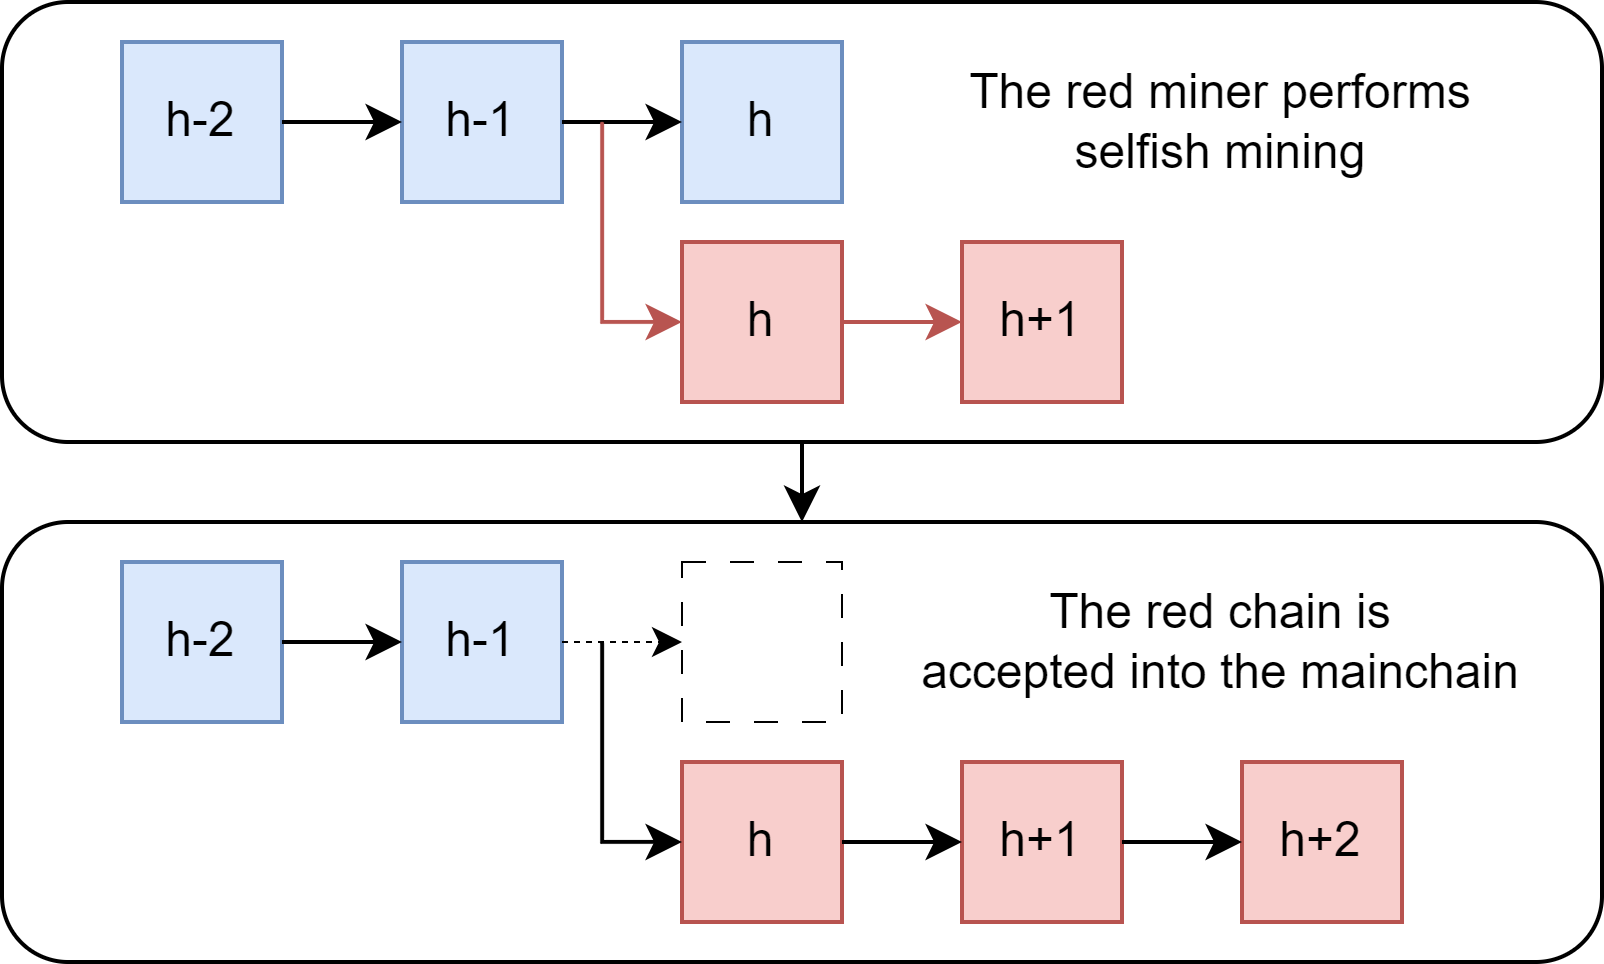

The diagram above was exported from draw.io. Its source (the exported page's mxGraphModel, read from the mxfile embedded in the PNG):
<mxGraphModel dx="772" dy="390" grid="1" gridSize="10" guides="1" tooltips="1" connect="1" arrows="1" fold="1" page="1" pageScale="1" pageWidth="827" pageHeight="1169" math="0" shadow="0">
  <root>
    <mxCell id="0" />
    <mxCell id="1" parent="0" />
    <mxCell id="9yjAVc64fA06_Kts8jaI-1" value="" style="rounded=1;whiteSpace=wrap;html=1;" parent="1" vertex="1">
      <mxGeometry x="40" y="120" width="400" height="110" as="geometry" />
    </mxCell>
    <mxCell id="9yjAVc64fA06_Kts8jaI-2" value="h-2" style="whiteSpace=wrap;html=1;aspect=fixed;fillColor=#dae8fc;strokeColor=#6c8ebf;" parent="1" vertex="1">
      <mxGeometry x="70" y="130" width="40" height="40" as="geometry" />
    </mxCell>
    <mxCell id="9yjAVc64fA06_Kts8jaI-3" value="h-1" style="whiteSpace=wrap;html=1;aspect=fixed;fillColor=#dae8fc;strokeColor=#6c8ebf;" parent="1" vertex="1">
      <mxGeometry x="140" y="130" width="40" height="40" as="geometry" />
    </mxCell>
    <mxCell id="9yjAVc64fA06_Kts8jaI-4" value="h" style="whiteSpace=wrap;html=1;aspect=fixed;fillColor=#dae8fc;strokeColor=#6c8ebf;" parent="1" vertex="1">
      <mxGeometry x="210" y="130" width="40" height="40" as="geometry" />
    </mxCell>
    <mxCell id="9yjAVc64fA06_Kts8jaI-5" value="h" style="whiteSpace=wrap;html=1;aspect=fixed;fillColor=#f8cecc;strokeColor=#b85450;" parent="1" vertex="1">
      <mxGeometry x="210" y="180" width="40" height="40" as="geometry" />
    </mxCell>
    <mxCell id="9yjAVc64fA06_Kts8jaI-6" value="h+1" style="whiteSpace=wrap;html=1;aspect=fixed;fillColor=#f8cecc;strokeColor=#b85450;" parent="1" vertex="1">
      <mxGeometry x="280" y="180" width="40" height="40" as="geometry" />
    </mxCell>
    <mxCell id="9yjAVc64fA06_Kts8jaI-8" value="" style="endArrow=classic;html=1;rounded=0;exitX=1;exitY=0.5;exitDx=0;exitDy=0;entryX=0;entryY=0.5;entryDx=0;entryDy=0;fillColor=#dae8fc;strokeColor=#000000;" parent="1" source="9yjAVc64fA06_Kts8jaI-2" target="9yjAVc64fA06_Kts8jaI-3" edge="1">
      <mxGeometry width="50" height="50" relative="1" as="geometry">
        <mxPoint x="390" y="370" as="sourcePoint" />
        <mxPoint x="440" y="320" as="targetPoint" />
      </mxGeometry>
    </mxCell>
    <mxCell id="9yjAVc64fA06_Kts8jaI-9" value="" style="endArrow=classic;html=1;rounded=0;exitX=1;exitY=0.5;exitDx=0;exitDy=0;entryX=0;entryY=0.5;entryDx=0;entryDy=0;fillColor=#dae8fc;strokeColor=#000000;" parent="1" source="9yjAVc64fA06_Kts8jaI-3" target="9yjAVc64fA06_Kts8jaI-4" edge="1">
      <mxGeometry width="50" height="50" relative="1" as="geometry">
        <mxPoint x="130" y="160" as="sourcePoint" />
        <mxPoint x="160" y="160" as="targetPoint" />
      </mxGeometry>
    </mxCell>
    <mxCell id="9yjAVc64fA06_Kts8jaI-10" value="" style="endArrow=classic;html=1;rounded=0;exitX=1;exitY=0.5;exitDx=0;exitDy=0;entryX=0;entryY=0.5;entryDx=0;entryDy=0;fillColor=#f8cecc;strokeColor=#b85450;" parent="1" source="9yjAVc64fA06_Kts8jaI-5" target="9yjAVc64fA06_Kts8jaI-6" edge="1">
      <mxGeometry width="50" height="50" relative="1" as="geometry">
        <mxPoint x="250" y="170" as="sourcePoint" />
        <mxPoint x="280" y="170" as="targetPoint" />
      </mxGeometry>
    </mxCell>
    <mxCell id="9yjAVc64fA06_Kts8jaI-13" value="" style="endArrow=classic;html=1;rounded=0;entryX=0;entryY=0.5;entryDx=0;entryDy=0;fillColor=#f8cecc;strokeColor=#b85450;" parent="1" target="9yjAVc64fA06_Kts8jaI-5" edge="1">
      <mxGeometry width="50" height="50" relative="1" as="geometry">
        <mxPoint x="190" y="150" as="sourcePoint" />
        <mxPoint x="280" y="240" as="targetPoint" />
        <Array as="points">
          <mxPoint x="190" y="200" />
        </Array>
      </mxGeometry>
    </mxCell>
    <mxCell id="9yjAVc64fA06_Kts8jaI-14" value="" style="rounded=1;whiteSpace=wrap;html=1;" parent="1" vertex="1">
      <mxGeometry x="40" y="250" width="400" height="110" as="geometry" />
    </mxCell>
    <mxCell id="9yjAVc64fA06_Kts8jaI-15" value="h-2" style="whiteSpace=wrap;html=1;aspect=fixed;fillColor=#dae8fc;strokeColor=#6c8ebf;" parent="1" vertex="1">
      <mxGeometry x="70" y="260" width="40" height="40" as="geometry" />
    </mxCell>
    <mxCell id="9yjAVc64fA06_Kts8jaI-16" value="h-1" style="whiteSpace=wrap;html=1;aspect=fixed;fillColor=#dae8fc;strokeColor=#6c8ebf;" parent="1" vertex="1">
      <mxGeometry x="140" y="260" width="40" height="40" as="geometry" />
    </mxCell>
    <mxCell id="9yjAVc64fA06_Kts8jaI-17" value="" style="whiteSpace=wrap;html=1;aspect=fixed;dashed=1;dashPattern=12 12;strokeWidth=0.5;" parent="1" vertex="1">
      <mxGeometry x="210" y="260" width="40" height="40" as="geometry" />
    </mxCell>
    <mxCell id="9yjAVc64fA06_Kts8jaI-18" value="h" style="whiteSpace=wrap;html=1;aspect=fixed;fillColor=#f8cecc;strokeColor=#b85450;" parent="1" vertex="1">
      <mxGeometry x="210" y="310" width="40" height="40" as="geometry" />
    </mxCell>
    <mxCell id="9yjAVc64fA06_Kts8jaI-19" value="h+1" style="whiteSpace=wrap;html=1;aspect=fixed;fillColor=#f8cecc;strokeColor=#b85450;" parent="1" vertex="1">
      <mxGeometry x="280" y="310" width="40" height="40" as="geometry" />
    </mxCell>
    <mxCell id="9yjAVc64fA06_Kts8jaI-20" value="" style="endArrow=classic;html=1;rounded=0;exitX=1;exitY=0.5;exitDx=0;exitDy=0;entryX=0;entryY=0.5;entryDx=0;entryDy=0;fillColor=#dae8fc;strokeColor=light-dark(#000000, #5c79a3);" parent="1" source="9yjAVc64fA06_Kts8jaI-15" target="9yjAVc64fA06_Kts8jaI-16" edge="1">
      <mxGeometry width="50" height="50" relative="1" as="geometry">
        <mxPoint x="390" y="500" as="sourcePoint" />
        <mxPoint x="440" y="450" as="targetPoint" />
      </mxGeometry>
    </mxCell>
    <mxCell id="9yjAVc64fA06_Kts8jaI-22" value="" style="endArrow=classic;html=1;rounded=0;exitX=1;exitY=0.5;exitDx=0;exitDy=0;entryX=0;entryY=0.5;entryDx=0;entryDy=0;fillColor=#dae8fc;strokeColor=#000000;" parent="1" source="9yjAVc64fA06_Kts8jaI-18" target="9yjAVc64fA06_Kts8jaI-19" edge="1">
      <mxGeometry width="50" height="50" relative="1" as="geometry">
        <mxPoint x="250" y="300" as="sourcePoint" />
        <mxPoint x="280" y="300" as="targetPoint" />
      </mxGeometry>
    </mxCell>
    <mxCell id="9yjAVc64fA06_Kts8jaI-23" value="" style="endArrow=classic;html=1;rounded=0;entryX=0;entryY=0.5;entryDx=0;entryDy=0;fillColor=#dae8fc;strokeColor=light-dark(#000000, #5c79a3);" parent="1" target="9yjAVc64fA06_Kts8jaI-18" edge="1">
      <mxGeometry width="50" height="50" relative="1" as="geometry">
        <mxPoint x="190" y="280" as="sourcePoint" />
        <mxPoint x="280" y="370" as="targetPoint" />
        <Array as="points">
          <mxPoint x="190" y="330" />
        </Array>
      </mxGeometry>
    </mxCell>
    <mxCell id="9yjAVc64fA06_Kts8jaI-26" value="h+2" style="whiteSpace=wrap;html=1;aspect=fixed;fillColor=#f8cecc;strokeColor=#b85450;" parent="1" vertex="1">
      <mxGeometry x="350" y="310" width="40" height="40" as="geometry" />
    </mxCell>
    <mxCell id="9yjAVc64fA06_Kts8jaI-27" value="" style="endArrow=classic;html=1;rounded=0;entryX=0;entryY=0.5;entryDx=0;entryDy=0;fillColor=#f5f5f5;strokeColor=#000000;" parent="1" target="9yjAVc64fA06_Kts8jaI-26" edge="1">
      <mxGeometry width="50" height="50" relative="1" as="geometry">
        <mxPoint x="320" y="330" as="sourcePoint" />
        <mxPoint x="340" y="330" as="targetPoint" />
      </mxGeometry>
    </mxCell>
    <mxCell id="9yjAVc64fA06_Kts8jaI-30" value="" style="endArrow=classic;html=1;rounded=0;exitX=0.5;exitY=1;exitDx=0;exitDy=0;entryX=0.5;entryY=0;entryDx=0;entryDy=0;" parent="1" source="9yjAVc64fA06_Kts8jaI-1" target="9yjAVc64fA06_Kts8jaI-14" edge="1">
      <mxGeometry width="50" height="50" relative="1" as="geometry">
        <mxPoint x="280" y="270" as="sourcePoint" />
        <mxPoint x="330" y="220" as="targetPoint" />
      </mxGeometry>
    </mxCell>
    <mxCell id="9yjAVc64fA06_Kts8jaI-31" value="The red miner performs&lt;div&gt;selfish mining&lt;/div&gt;" style="text;html=1;whiteSpace=wrap;strokeColor=none;fillColor=none;align=center;verticalAlign=middle;rounded=0;" parent="1" vertex="1">
      <mxGeometry x="260" y="135" width="170" height="30" as="geometry" />
    </mxCell>
    <mxCell id="9yjAVc64fA06_Kts8jaI-32" value="&lt;div&gt;The red chain is&lt;/div&gt;&lt;div&gt;accepted into the mainchain&lt;/div&gt;" style="text;html=1;whiteSpace=wrap;strokeColor=none;fillColor=none;align=center;verticalAlign=middle;rounded=0;" parent="1" vertex="1">
      <mxGeometry x="260" y="265" width="170" height="30" as="geometry" />
    </mxCell>
    <mxCell id="5deeJVwkuGUkMs1qvFeY-2" value="" style="endArrow=classic;html=1;rounded=0;exitX=1;exitY=0.5;exitDx=0;exitDy=0;entryX=0;entryY=0.5;entryDx=0;entryDy=0;fillColor=#dae8fc;strokeColor=light-dark(#000000, #5c79a3);dashed=1;strokeWidth=0.5;" edge="1" parent="1" source="9yjAVc64fA06_Kts8jaI-16" target="9yjAVc64fA06_Kts8jaI-17">
      <mxGeometry width="50" height="50" relative="1" as="geometry">
        <mxPoint x="160" y="280" as="sourcePoint" />
        <mxPoint x="190" y="280" as="targetPoint" />
      </mxGeometry>
    </mxCell>
  </root>
</mxGraphModel>